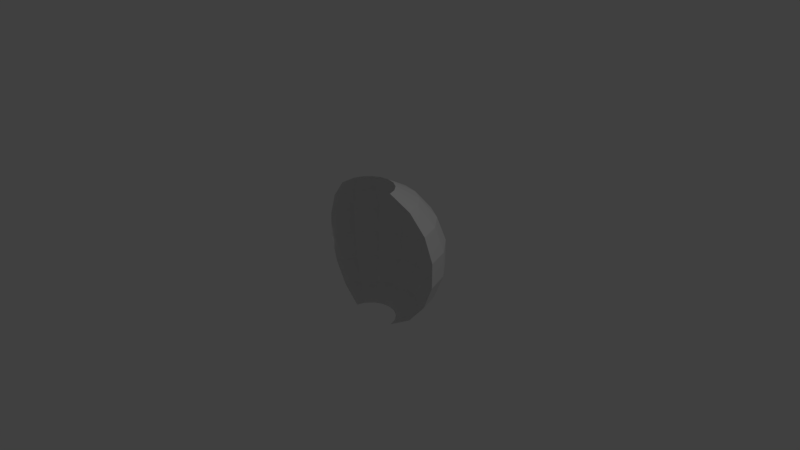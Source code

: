 # Source: wall_curve.blend  (saved by Blender 2.79.0; exported with 4.5.12 LTS)
import bpy
from mathutils import Matrix  # noqa: F401  (used for matrix-valued properties, if any)

bpy.ops.wm.read_factory_settings(use_empty=True)
scene = bpy.context.scene
scene.name = 'Scene'

# ---- collections
col_collection_1 = bpy.data.collections.new('Collection 1'); scene.collection.children.link(col_collection_1)

# ---- world
world_world = bpy.data.worlds.new('World'); scene.world = world_world
world_world.color = (0.05088, 0.05088, 0.05088)
world_world.use_sun_shadow = False
world_world.sun_shadow_jitter_overblur = 0.0
world_world.cycles.sampling_method = 'MANUAL'

# ---- cameras
cam_camera = bpy.data.cameras.new('Camera')
cam_camera.clip_end = 100.0
cam_camera.lens = 35.0
cam_camera.sensor_width = 32.0
cam_camera.sensor_height = 18.0
cam_camera.ortho_scale = 7.314
cam_camera.dof.focus_distance = 0.0
cam_camera.dof.aperture_fstop = 128.0

# ---- lights
light_lamp = bpy.data.lights.new('Lamp', 'POINT')
light_lamp.transmission_factor = 0.0
light_lamp.cutoff_distance = 30.0
light_lamp.energy = 100.0
light_lamp.shadow_buffer_clip_start = 1.001
light_lamp.shadow_soft_size = 0.1
light_lamp.shadow_maximum_resolution = 0.006
light_lamp.use_absolute_resolution = True

# ---- meshes
me_sphere = bpy.data.meshes.new('Sphere')
me_sphere.from_pydata([(0.0, 0.342, -0.9397), (0.117, 0.3214, 0.9397), (0.2198, 0.604, 0.766), (0.2962, 0.8138, 0.5), (0.3368, 0.9254, 0.1736), (0.3368, 0.9254, -0.1736), (0.2962, 0.8138, -0.5), (0.2198, 0.604, -0.766), (0.117, 0.3214, -0.9397), (0.2198, 0.262, 0.9397), (0.4132, 0.4924, 0.766), (0.5567, 0.6634, 0.5), (0.633, 0.7544, 0.1736), (0.633, 0.7544, -0.1736), (0.5567, 0.6634, -0.5), (0.4132, 0.4924, -0.766), (0.2198, 0.262, -0.9397), (0.2962, 0.171, 0.9397), (0.5567, 0.3214, 0.766), (0.75, 0.433, 0.5), (0.8529, 0.4924, 0.1736), (0.8529, 0.4924, -0.1736), (0.75, 0.433, -0.5), (0.5567, 0.3214, -0.766), (0.2962, 0.171, -0.9397), (0.3368, 0.05939, 0.9397), (0.633, 0.1116, 0.766), (0.8529, 0.1504, 0.5), (0.9698, 0.171, 0.1736), (0.9698, 0.171, -0.1736), (0.8529, 0.1504, -0.5), (0.633, 0.1116, -0.766), (0.3368, 0.05939, -0.9397), (-0.3368, 0.05939, 0.9397), (-0.633, 0.1116, 0.766), (-0.8529, 0.1504, 0.5), (-0.9698, 0.171, 0.1736), (-0.9698, 0.171, -0.1736), (-0.8529, 0.1504, -0.5), (-0.633, 0.1116, -0.766), (-0.3368, 0.05939, -0.9397), (-0.2962, 0.171, 0.9397), (-0.5567, 0.3214, 0.766), (-0.75, 0.433, 0.5), (-0.8529, 0.4924, 0.1736), (-0.8529, 0.4924, -0.1736), (-0.75, 0.433, -0.5), (-0.5567, 0.3214, -0.766), (-0.2962, 0.171, -0.9397), (-0.2198, 0.262, 0.9397), (-0.4132, 0.4924, 0.766), (-0.5567, 0.6634, 0.5), (-0.633, 0.7544, 0.1736), (-0.633, 0.7544, -0.1736), (-0.5567, 0.6634, -0.5), (-0.4132, 0.4924, -0.766), (-0.2198, 0.262, -0.9397), (-0.117, 0.3214, 0.9397), (-0.2198, 0.604, 0.766), (-0.2962, 0.8138, 0.5), (-0.3368, 0.9254, 0.1736), (-0.3368, 0.9254, -0.1736), (-0.2962, 0.8138, -0.5), (-0.2198, 0.604, -0.766), (-0.117, 0.3214, -0.9397), (-9.635e-08, 0.342, 0.9397), (-2.901e-07, 0.6428, 0.766), (-2.305e-07, 0.866, 0.5), (-2.901e-07, 0.9848, 0.1736), (-2.901e-07, 0.9848, -0.1736), (-2.305e-07, 0.866, -0.5), (-2.901e-07, 0.6428, -0.766)], [], [(0, 8, 7, 71), (69, 5, 4, 68), (66, 2, 1, 65), (70, 6, 5, 69), (67, 3, 2, 66), (71, 7, 6, 70), (68, 4, 3, 67), (2, 10, 9, 1), (6, 14, 13, 5), (3, 11, 10, 2), (7, 15, 14, 6), (4, 12, 11, 3), (8, 16, 15, 7), (5, 13, 12, 4), (15, 23, 22, 14), (12, 20, 19, 11), (16, 24, 23, 15), (13, 21, 20, 12), (10, 18, 17, 9), (14, 22, 21, 13), (11, 19, 18, 10), (21, 29, 28, 20), (18, 26, 25, 17), (22, 30, 29, 21), (19, 27, 26, 18), (23, 31, 30, 22), (20, 28, 27, 19), (24, 32, 31, 23), (39, 47, 46, 38), (36, 44, 43, 35), (40, 48, 47, 39), (37, 45, 44, 36), (34, 42, 41, 33), (38, 46, 45, 37), (35, 43, 42, 34), (48, 56, 55, 47), (45, 53, 52, 44), (42, 50, 49, 41), (46, 54, 53, 45), (43, 51, 50, 42), (47, 55, 54, 46), (44, 52, 51, 43), (54, 62, 61, 53), (51, 59, 58, 50), (55, 63, 62, 54), (52, 60, 59, 51), (56, 64, 63, 55), (53, 61, 60, 52), (50, 58, 57, 49), (60, 68, 67, 59), (64, 0, 71, 63), (61, 69, 68, 60), (58, 66, 65, 57), (62, 70, 69, 61), (59, 67, 66, 58), (63, 71, 70, 62)])
_uv = me_sphere.uv_layers.new(name='UVMap')
_uv.uv.foreach_set('vector', [0.2915, 0.148, 0.3354, 0.123, 0.4076, 0.2398, 0.3417, 0.2716, 0.4133, 0.4575, 0.4983, 0.4249, 0.5315, 0.5124, 0.4458, 0.5425, 0.5175, 0.7284, 0.5861, 0.7067, 0.6141, 0.8351, 0.5677, 0.852, 0.3797, 0.3697, 0.4585, 0.3361, 0.4983, 0.4249, 0.4133, 0.4575, 0.4795, 0.6303, 0.5601, 0.604, 0.5861, 0.7067, 0.5175, 0.7284, 0.3417, 0.2716, 0.4076, 0.2398, 0.4585, 0.3361, 0.3797, 0.3697, 0.4458, 0.5425, 0.5315, 0.5124, 0.5601, 0.604, 0.4795, 0.6303, 0.5861, 0.7067, 0.6588, 0.6954, 0.6622, 0.8271, 0.6141, 0.8351, 0.4585, 0.3361, 0.5391, 0.2934, 0.5881, 0.3881, 0.4983, 0.4249, 0.5601, 0.604, 0.6466, 0.5848, 0.6588, 0.6954, 0.5861, 0.7067, 0.4076, 0.2398, 0.4716, 0.1967, 0.5391, 0.2934, 0.4585, 0.3361, 0.5315, 0.5124, 0.6232, 0.484, 0.6466, 0.5848, 0.5601, 0.604, 0.3354, 0.123, 0.3756, 0.09003, 0.4716, 0.1967, 0.4076, 0.2398, 0.4983, 0.4249, 0.5881, 0.3881, 0.6232, 0.484, 0.5315, 0.5124, 0.4716, 0.1967, 0.5338, 0.1386, 0.6257, 0.2368, 0.5391, 0.2934, 0.6232, 0.484, 0.7284, 0.457, 0.7439, 0.5747, 0.6466, 0.5848, 0.3756, 0.09003, 0.4102, 0.0491, 0.5338, 0.1386, 0.4716, 0.1967, 0.5881, 0.3881, 0.6896, 0.3439, 0.7284, 0.457, 0.6232, 0.484, 0.6588, 0.6954, 0.737, 0.6971, 0.7107, 0.8297, 0.6622, 0.8271, 0.5391, 0.2934, 0.6257, 0.2368, 0.6896, 0.3439, 0.5881, 0.3881, 0.6466, 0.5848, 0.7439, 0.5747, 0.737, 0.6971, 0.6588, 0.6954, 0.6896, 0.3439, 0.814, 0.2858, 0.8591, 0.432, 0.7284, 0.457, 0.737, 0.6971, 0.821, 0.7175, 0.757, 0.8448, 0.7107, 0.8297, 0.6257, 0.2368, 0.7228, 0.156, 0.814, 0.2858, 0.6896, 0.3439, 0.7439, 0.5747, 0.8591, 0.5796, 0.821, 0.7175, 0.737, 0.6971, 0.5338, 0.1386, 0.5917, 0.05809, 0.7228, 0.156, 0.6257, 0.2368, 0.7284, 0.457, 0.8591, 0.432, 0.8591, 0.5796, 0.7439, 0.5747, 0.4102, 0.0491, 0.436, 9.267e-05, 0.5917, 0.05809, 0.5338, 0.1386, 0.03817, 0.2825, 0.1221, 0.3029, 0.1153, 0.4253, 9.286e-05, 0.4204, 0.04517, 0.7142, 0.1696, 0.6561, 0.2335, 0.7632, 0.1364, 0.844, 0.1022, 0.1552, 0.1485, 0.1703, 0.1221, 0.3029, 0.03817, 0.2825, 9.267e-05, 0.568, 0.1308, 0.543, 0.1696, 0.6561, 0.04517, 0.7142, 0.2675, 0.9419, 0.3254, 0.8614, 0.449, 0.9509, 0.4231, 0.9999, 9.286e-05, 0.4204, 0.1153, 0.4253, 0.1308, 0.543, 9.267e-05, 0.568, 0.1364, 0.844, 0.2335, 0.7632, 0.3254, 0.8614, 0.2675, 0.9419, 0.1485, 0.1703, 0.197, 0.1729, 0.2003, 0.3046, 0.1221, 0.3029, 0.1308, 0.543, 0.2359, 0.516, 0.2711, 0.6119, 0.1696, 0.6561, 0.3254, 0.8614, 0.3875, 0.8033, 0.4836, 0.91, 0.449, 0.9509, 0.1153, 0.4253, 0.2126, 0.4152, 0.2359, 0.516, 0.1308, 0.543, 0.2335, 0.7632, 0.3201, 0.7066, 0.3875, 0.8033, 0.3254, 0.8614, 0.1221, 0.3029, 0.2003, 0.3046, 0.2126, 0.4152, 0.1153, 0.4253, 0.1696, 0.6561, 0.2711, 0.6119, 0.3201, 0.7066, 0.2335, 0.7632, 0.2126, 0.4152, 0.299, 0.396, 0.3277, 0.4876, 0.2359, 0.516, 0.3201, 0.7066, 0.4007, 0.6639, 0.4516, 0.7602, 0.3875, 0.8033, 0.2003, 0.3046, 0.2731, 0.2933, 0.299, 0.396, 0.2126, 0.4152, 0.2711, 0.6119, 0.3608, 0.5751, 0.4007, 0.6639, 0.3201, 0.7066, 0.197, 0.1729, 0.245, 0.1649, 0.2731, 0.2933, 0.2003, 0.3046, 0.2359, 0.516, 0.3277, 0.4876, 0.3608, 0.5751, 0.2711, 0.6119, 0.3875, 0.8033, 0.4516, 0.7602, 0.5238, 0.877, 0.4836, 0.91, 0.3608, 0.5751, 0.4458, 0.5425, 0.4795, 0.6303, 0.4007, 0.6639, 0.245, 0.1649, 0.2915, 0.148, 0.3417, 0.2716, 0.2731, 0.2933, 0.3277, 0.4876, 0.4133, 0.4575, 0.4458, 0.5425, 0.3608, 0.5751, 0.4516, 0.7602, 0.5175, 0.7284, 0.5677, 0.852, 0.5238, 0.877, 0.299, 0.396, 0.3797, 0.3697, 0.4133, 0.4575, 0.3277, 0.4876, 0.4007, 0.6639, 0.4795, 0.6303, 0.5175, 0.7284, 0.4516, 0.7602, 0.2731, 0.2933, 0.3417, 0.2716, 0.3797, 0.3697, 0.299, 0.396])
me_sphere.use_remesh_preserve_volume = False
me_sphere.use_remesh_preserve_attributes = False
me_sphere.use_mirror_vertex_groups = False
me_sphere.update()

# ---- objects
ob_sphere = bpy.data.objects.new('Sphere', me_sphere)
ob_lamp = bpy.data.objects.new('Lamp', light_lamp)
ob_camera = bpy.data.objects.new('Camera', cam_camera)

# ---- transforms, parenting, visibility, modifiers, constraints
ob_sphere.location = (0.0, 0.0, 0.0)
ob_sphere.lineart.crease_threshold = 0.0
ob_lamp.location = (4.076, 1.005, 5.904)
ob_lamp.rotation_euler = (0.6503, 0.05522, 1.866)
ob_lamp.lock_rotations_4d = False
ob_lamp.empty_display_type = 'ARROWS'
ob_lamp.color = (0.0, 0.0, 0.0, 0.0)
ob_lamp.lineart.crease_threshold = 0.0
ob_camera.location = (7.481, -6.508, 5.344)
ob_camera.rotation_euler = (1.109, 0.0, 0.8149)
ob_camera.lock_rotations_4d = False
ob_camera.empty_display_type = 'ARROWS'
ob_camera.color = (0.0, 0.0, 0.0, 0.0)
ob_camera.display_type = 'WIRE'
ob_camera.lineart.crease_threshold = 0.0

# ---- collection membership
col_collection_1.objects.link(ob_sphere)
col_collection_1.objects.link(ob_lamp)
col_collection_1.objects.link(ob_camera)

# ---- scene / render settings (as saved in the file)
scene.camera = ob_camera
scene.frame_start = 1; scene.frame_end = 250; scene.frame_set(1)
scene.render.engine = 'BLENDER_EEVEE_NEXT'
scene.render.resolution_percentage = 50
scene.render.dither_intensity = 0.0
scene.cycles.use_denoising = False
scene.cycles.samples = 128
scene.cycles.sampling_pattern = 'TABULATED_SOBOL'
scene.cycles.use_adaptive_sampling = False
scene.cycles.use_light_tree = False
scene.cycles.blur_glossy = 0.0
scene.cycles.sample_clamp_indirect = 0.0
scene.view_settings.view_transform = 'Standard'
bpy.context.view_layer.update()
